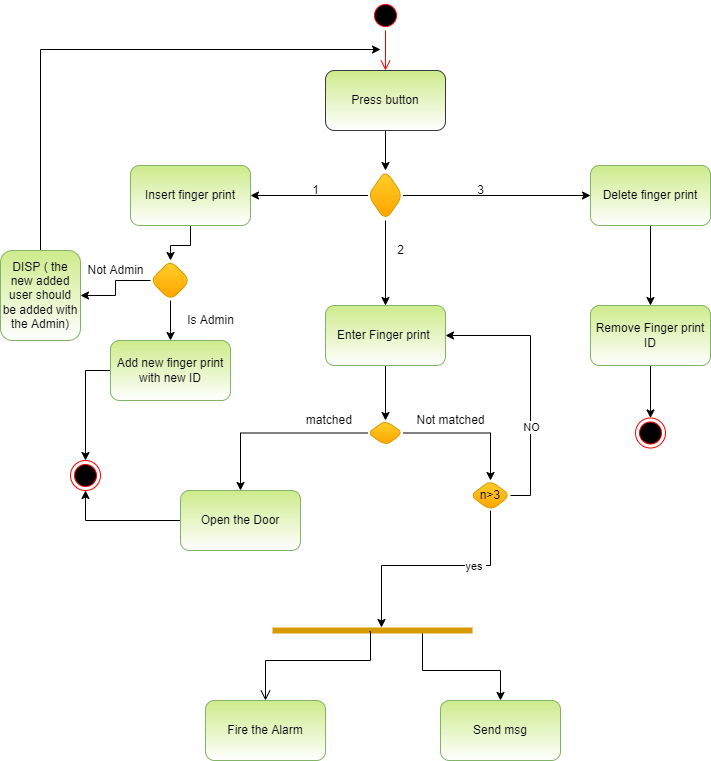

The diagram above was exported from draw.io. Its source (the exported page's mxGraphModel, read from the mxfile embedded in the PNG):
<mxGraphModel dx="868" dy="450" grid="1" gridSize="10" guides="1" tooltips="1" connect="1" arrows="1" fold="1" page="1" pageScale="1" pageWidth="850" pageHeight="1100" math="0" shadow="0">
  <root>
    <mxCell id="tJNh8Q4vlSL-TVjfa6bA-0" />
    <mxCell id="tJNh8Q4vlSL-TVjfa6bA-1" parent="tJNh8Q4vlSL-TVjfa6bA-0" />
    <mxCell id="tJNh8Q4vlSL-TVjfa6bA-7" value="" style="ellipse;html=1;shape=startState;fillColor=#000000;strokeColor=#ff0000;" parent="tJNh8Q4vlSL-TVjfa6bA-1" vertex="1">
      <mxGeometry x="380" y="50" width="30" height="30" as="geometry" />
    </mxCell>
    <mxCell id="tJNh8Q4vlSL-TVjfa6bA-8" value="" style="edgeStyle=orthogonalEdgeStyle;html=1;verticalAlign=bottom;endArrow=open;endSize=8;strokeColor=#ff0000;rounded=0;" parent="tJNh8Q4vlSL-TVjfa6bA-1" source="tJNh8Q4vlSL-TVjfa6bA-7" target="tJNh8Q4vlSL-TVjfa6bA-9" edge="1">
      <mxGeometry relative="1" as="geometry">
        <mxPoint x="395" y="130" as="targetPoint" />
      </mxGeometry>
    </mxCell>
    <mxCell id="tJNh8Q4vlSL-TVjfa6bA-12" value="" style="edgeStyle=orthogonalEdgeStyle;rounded=0;orthogonalLoop=1;jettySize=auto;html=1;" parent="tJNh8Q4vlSL-TVjfa6bA-1" source="tJNh8Q4vlSL-TVjfa6bA-9" target="tJNh8Q4vlSL-TVjfa6bA-11" edge="1">
      <mxGeometry relative="1" as="geometry" />
    </mxCell>
    <mxCell id="tJNh8Q4vlSL-TVjfa6bA-9" value="Press&amp;nbsp;button" style="rounded=1;whiteSpace=wrap;html=1;fillColor=#CDEB8B;strokeColor=#36393d;gradientColor=#ffffff;" parent="tJNh8Q4vlSL-TVjfa6bA-1" vertex="1">
      <mxGeometry x="335" y="120" width="120" height="60" as="geometry" />
    </mxCell>
    <mxCell id="tJNh8Q4vlSL-TVjfa6bA-14" value="" style="edgeStyle=orthogonalEdgeStyle;rounded=0;orthogonalLoop=1;jettySize=auto;html=1;" parent="tJNh8Q4vlSL-TVjfa6bA-1" source="tJNh8Q4vlSL-TVjfa6bA-11" target="tJNh8Q4vlSL-TVjfa6bA-13" edge="1">
      <mxGeometry relative="1" as="geometry" />
    </mxCell>
    <mxCell id="tJNh8Q4vlSL-TVjfa6bA-18" value="" style="edgeStyle=orthogonalEdgeStyle;rounded=0;orthogonalLoop=1;jettySize=auto;html=1;" parent="tJNh8Q4vlSL-TVjfa6bA-1" source="tJNh8Q4vlSL-TVjfa6bA-11" target="tJNh8Q4vlSL-TVjfa6bA-17" edge="1">
      <mxGeometry relative="1" as="geometry" />
    </mxCell>
    <mxCell id="tJNh8Q4vlSL-TVjfa6bA-20" value="" style="edgeStyle=orthogonalEdgeStyle;rounded=0;orthogonalLoop=1;jettySize=auto;html=1;" parent="tJNh8Q4vlSL-TVjfa6bA-1" source="tJNh8Q4vlSL-TVjfa6bA-11" target="tJNh8Q4vlSL-TVjfa6bA-19" edge="1">
      <mxGeometry relative="1" as="geometry" />
    </mxCell>
    <mxCell id="tJNh8Q4vlSL-TVjfa6bA-11" value="" style="rhombus;whiteSpace=wrap;html=1;rounded=1;fillColor=#ffcd28;gradientColor=#ffa500;strokeColor=#d79b00;" parent="tJNh8Q4vlSL-TVjfa6bA-1" vertex="1">
      <mxGeometry x="377.5" y="220" width="35" height="50" as="geometry" />
    </mxCell>
    <mxCell id="tfZXHoMO4WOl1J2O9qMx-4" value="" style="edgeStyle=orthogonalEdgeStyle;rounded=0;orthogonalLoop=1;jettySize=auto;html=1;" parent="tJNh8Q4vlSL-TVjfa6bA-1" source="tJNh8Q4vlSL-TVjfa6bA-13" target="tfZXHoMO4WOl1J2O9qMx-3" edge="1">
      <mxGeometry relative="1" as="geometry" />
    </mxCell>
    <mxCell id="tJNh8Q4vlSL-TVjfa6bA-13" value="Insert finger print" style="whiteSpace=wrap;html=1;rounded=1;fillColor=#CDEB8B;strokeColor=#82b366;gradientDirection=south;gradientColor=#FFFFFF;" parent="tJNh8Q4vlSL-TVjfa6bA-1" vertex="1">
      <mxGeometry x="140" y="215" width="120" height="60" as="geometry" />
    </mxCell>
    <mxCell id="tJNh8Q4vlSL-TVjfa6bA-15" value="1" style="text;html=1;align=center;verticalAlign=middle;resizable=0;points=[];autosize=1;strokeColor=none;fillColor=none;" parent="tJNh8Q4vlSL-TVjfa6bA-1" vertex="1">
      <mxGeometry x="315" y="230" width="20" height="20" as="geometry" />
    </mxCell>
    <mxCell id="r9xSWYJXuJqh4N2StxUd-4" value="" style="edgeStyle=orthogonalEdgeStyle;rounded=0;orthogonalLoop=1;jettySize=auto;html=1;" parent="tJNh8Q4vlSL-TVjfa6bA-1" source="tJNh8Q4vlSL-TVjfa6bA-17" target="r9xSWYJXuJqh4N2StxUd-3" edge="1">
      <mxGeometry relative="1" as="geometry" />
    </mxCell>
    <mxCell id="tJNh8Q4vlSL-TVjfa6bA-17" value="Delete finger print" style="whiteSpace=wrap;html=1;rounded=1;fillColor=#CDEB8B;strokeColor=#82b366;gradientColor=#FFFFFF;" parent="tJNh8Q4vlSL-TVjfa6bA-1" vertex="1">
      <mxGeometry x="600" y="215" width="120" height="60" as="geometry" />
    </mxCell>
    <mxCell id="r9xSWYJXuJqh4N2StxUd-7" value="" style="edgeStyle=orthogonalEdgeStyle;rounded=0;orthogonalLoop=1;jettySize=auto;html=1;" parent="tJNh8Q4vlSL-TVjfa6bA-1" source="tJNh8Q4vlSL-TVjfa6bA-19" target="r9xSWYJXuJqh4N2StxUd-6" edge="1">
      <mxGeometry relative="1" as="geometry" />
    </mxCell>
    <mxCell id="tJNh8Q4vlSL-TVjfa6bA-19" value="Enter Finger print&amp;nbsp;" style="whiteSpace=wrap;html=1;rounded=1;fillColor=#CDEB8B;strokeColor=#82b366;gradientColor=#FFFFFF;" parent="tJNh8Q4vlSL-TVjfa6bA-1" vertex="1">
      <mxGeometry x="335" y="355" width="120" height="60" as="geometry" />
    </mxCell>
    <mxCell id="r9xSWYJXuJqh4N2StxUd-0" value="2" style="text;html=1;align=center;verticalAlign=middle;resizable=0;points=[];autosize=1;strokeColor=none;fillColor=none;" parent="tJNh8Q4vlSL-TVjfa6bA-1" vertex="1">
      <mxGeometry x="400" y="290" width="20" height="20" as="geometry" />
    </mxCell>
    <mxCell id="r9xSWYJXuJqh4N2StxUd-1" value="3" style="text;html=1;align=center;verticalAlign=middle;resizable=0;points=[];autosize=1;strokeColor=none;fillColor=none;" parent="tJNh8Q4vlSL-TVjfa6bA-1" vertex="1">
      <mxGeometry x="480" y="230" width="20" height="20" as="geometry" />
    </mxCell>
    <mxCell id="tfZXHoMO4WOl1J2O9qMx-2" style="edgeStyle=orthogonalEdgeStyle;rounded=0;orthogonalLoop=1;jettySize=auto;html=1;exitX=0.5;exitY=1;exitDx=0;exitDy=0;" parent="tJNh8Q4vlSL-TVjfa6bA-1" source="r9xSWYJXuJqh4N2StxUd-3" target="tfZXHoMO4WOl1J2O9qMx-1" edge="1">
      <mxGeometry relative="1" as="geometry" />
    </mxCell>
    <mxCell id="r9xSWYJXuJqh4N2StxUd-3" value="Remove Finger print ID" style="whiteSpace=wrap;html=1;rounded=1;fillColor=#CDEB8B;strokeColor=#82b366;gradientColor=#FFFFFF;" parent="tJNh8Q4vlSL-TVjfa6bA-1" vertex="1">
      <mxGeometry x="600" y="355" width="120" height="60" as="geometry" />
    </mxCell>
    <mxCell id="r9xSWYJXuJqh4N2StxUd-9" value="" style="edgeStyle=orthogonalEdgeStyle;rounded=0;orthogonalLoop=1;jettySize=auto;html=1;" parent="tJNh8Q4vlSL-TVjfa6bA-1" source="r9xSWYJXuJqh4N2StxUd-6" target="r9xSWYJXuJqh4N2StxUd-8" edge="1">
      <mxGeometry relative="1" as="geometry" />
    </mxCell>
    <mxCell id="r9xSWYJXuJqh4N2StxUd-18" value="" style="edgeStyle=orthogonalEdgeStyle;rounded=0;orthogonalLoop=1;jettySize=auto;html=1;" parent="tJNh8Q4vlSL-TVjfa6bA-1" source="r9xSWYJXuJqh4N2StxUd-6" target="r9xSWYJXuJqh4N2StxUd-17" edge="1">
      <mxGeometry relative="1" as="geometry" />
    </mxCell>
    <mxCell id="r9xSWYJXuJqh4N2StxUd-6" value="" style="rhombus;whiteSpace=wrap;html=1;rounded=1;fillColor=#ffcd28;gradientColor=#ffa500;strokeColor=#d79b00;" parent="tJNh8Q4vlSL-TVjfa6bA-1" vertex="1">
      <mxGeometry x="377.5" y="470" width="35" height="25" as="geometry" />
    </mxCell>
    <mxCell id="tfZXHoMO4WOl1J2O9qMx-16" style="edgeStyle=orthogonalEdgeStyle;rounded=0;orthogonalLoop=1;jettySize=auto;html=1;entryX=0.5;entryY=1;entryDx=0;entryDy=0;" parent="tJNh8Q4vlSL-TVjfa6bA-1" source="r9xSWYJXuJqh4N2StxUd-8" target="tfZXHoMO4WOl1J2O9qMx-14" edge="1">
      <mxGeometry relative="1" as="geometry" />
    </mxCell>
    <mxCell id="r9xSWYJXuJqh4N2StxUd-8" value="Open the Door" style="whiteSpace=wrap;html=1;rounded=1;fillColor=#CDEB8B;strokeColor=#82b366;gradientColor=#FFFFFF;" parent="tJNh8Q4vlSL-TVjfa6bA-1" vertex="1">
      <mxGeometry x="190" y="540" width="120" height="60" as="geometry" />
    </mxCell>
    <mxCell id="r9xSWYJXuJqh4N2StxUd-10" value="matched&amp;nbsp;" style="text;html=1;align=center;verticalAlign=middle;resizable=0;points=[];autosize=1;strokeColor=none;fillColor=none;" parent="tJNh8Q4vlSL-TVjfa6bA-1" vertex="1">
      <mxGeometry x="310" y="460" width="60" height="20" as="geometry" />
    </mxCell>
    <mxCell id="r9xSWYJXuJqh4N2StxUd-13" value="Not matched" style="text;html=1;align=center;verticalAlign=middle;resizable=0;points=[];autosize=1;strokeColor=none;fillColor=none;" parent="tJNh8Q4vlSL-TVjfa6bA-1" vertex="1">
      <mxGeometry x="420" y="460" width="80" height="20" as="geometry" />
    </mxCell>
    <mxCell id="r9xSWYJXuJqh4N2StxUd-21" value="" style="edgeStyle=orthogonalEdgeStyle;rounded=0;orthogonalLoop=1;jettySize=auto;html=1;entryX=0.545;entryY=0.35;entryDx=0;entryDy=0;entryPerimeter=0;" parent="tJNh8Q4vlSL-TVjfa6bA-1" source="r9xSWYJXuJqh4N2StxUd-17" target="tfZXHoMO4WOl1J2O9qMx-19" edge="1">
      <mxGeometry relative="1" as="geometry">
        <mxPoint x="380" y="670" as="targetPoint" />
      </mxGeometry>
    </mxCell>
    <mxCell id="r9xSWYJXuJqh4N2StxUd-22" value="yes&amp;nbsp;" style="edgeLabel;html=1;align=center;verticalAlign=middle;resizable=0;points=[];" parent="r9xSWYJXuJqh4N2StxUd-21" vertex="1" connectable="0">
      <mxGeometry x="-0.3697" relative="1" as="geometry">
        <mxPoint as="offset" />
      </mxGeometry>
    </mxCell>
    <mxCell id="r9xSWYJXuJqh4N2StxUd-23" style="edgeStyle=orthogonalEdgeStyle;rounded=0;orthogonalLoop=1;jettySize=auto;html=1;exitX=1;exitY=0.5;exitDx=0;exitDy=0;entryX=1;entryY=0.5;entryDx=0;entryDy=0;" parent="tJNh8Q4vlSL-TVjfa6bA-1" source="r9xSWYJXuJqh4N2StxUd-17" target="tJNh8Q4vlSL-TVjfa6bA-19" edge="1">
      <mxGeometry relative="1" as="geometry" />
    </mxCell>
    <mxCell id="tfZXHoMO4WOl1J2O9qMx-0" value="NO" style="edgeLabel;html=1;align=center;verticalAlign=middle;resizable=0;points=[];" parent="r9xSWYJXuJqh4N2StxUd-23" vertex="1" connectable="0">
      <mxGeometry x="-0.3283" relative="1" as="geometry">
        <mxPoint as="offset" />
      </mxGeometry>
    </mxCell>
    <mxCell id="r9xSWYJXuJqh4N2StxUd-17" value="n&amp;gt;3" style="rhombus;whiteSpace=wrap;html=1;rounded=1;fillColor=#ffcd28;gradientColor=#ffa500;strokeColor=#d79b00;" parent="tJNh8Q4vlSL-TVjfa6bA-1" vertex="1">
      <mxGeometry x="480" y="530" width="40" height="30" as="geometry" />
    </mxCell>
    <mxCell id="tfZXHoMO4WOl1J2O9qMx-1" value="" style="ellipse;html=1;shape=endState;fillColor=#000000;strokeColor=#ff0000;" parent="tJNh8Q4vlSL-TVjfa6bA-1" vertex="1">
      <mxGeometry x="645" y="467.5" width="30" height="30" as="geometry" />
    </mxCell>
    <mxCell id="tfZXHoMO4WOl1J2O9qMx-7" value="" style="edgeStyle=orthogonalEdgeStyle;rounded=0;orthogonalLoop=1;jettySize=auto;html=1;" parent="tJNh8Q4vlSL-TVjfa6bA-1" source="tfZXHoMO4WOl1J2O9qMx-3" target="tfZXHoMO4WOl1J2O9qMx-6" edge="1">
      <mxGeometry relative="1" as="geometry" />
    </mxCell>
    <mxCell id="tfZXHoMO4WOl1J2O9qMx-11" value="" style="edgeStyle=orthogonalEdgeStyle;rounded=0;orthogonalLoop=1;jettySize=auto;html=1;" parent="tJNh8Q4vlSL-TVjfa6bA-1" source="tfZXHoMO4WOl1J2O9qMx-3" target="tfZXHoMO4WOl1J2O9qMx-10" edge="1">
      <mxGeometry relative="1" as="geometry" />
    </mxCell>
    <mxCell id="tfZXHoMO4WOl1J2O9qMx-3" value="" style="rhombus;whiteSpace=wrap;html=1;rounded=1;fillColor=#ffcd28;gradientColor=#ffa500;strokeColor=#d79b00;" parent="tJNh8Q4vlSL-TVjfa6bA-1" vertex="1">
      <mxGeometry x="160" y="310" width="40" height="40" as="geometry" />
    </mxCell>
    <mxCell id="tfZXHoMO4WOl1J2O9qMx-13" style="edgeStyle=orthogonalEdgeStyle;rounded=0;orthogonalLoop=1;jettySize=auto;html=1;" parent="tJNh8Q4vlSL-TVjfa6bA-1" source="tfZXHoMO4WOl1J2O9qMx-6" edge="1">
      <mxGeometry relative="1" as="geometry">
        <mxPoint x="390" y="99" as="targetPoint" />
        <Array as="points">
          <mxPoint x="50" y="99" />
        </Array>
      </mxGeometry>
    </mxCell>
    <mxCell id="tfZXHoMO4WOl1J2O9qMx-6" value="DISP ( the new added user should be added with the Admin)" style="whiteSpace=wrap;html=1;rounded=1;fillColor=#CDEB8B;strokeColor=#82b366;gradientColor=#FFFFFF;" parent="tJNh8Q4vlSL-TVjfa6bA-1" vertex="1">
      <mxGeometry x="10" y="300" width="80" height="90" as="geometry" />
    </mxCell>
    <mxCell id="tfZXHoMO4WOl1J2O9qMx-8" value="Is Admin" style="text;html=1;align=center;verticalAlign=middle;resizable=0;points=[];autosize=1;strokeColor=none;fillColor=none;" parent="tJNh8Q4vlSL-TVjfa6bA-1" vertex="1">
      <mxGeometry x="190" y="360" width="60" height="20" as="geometry" />
    </mxCell>
    <mxCell id="tfZXHoMO4WOl1J2O9qMx-15" style="edgeStyle=orthogonalEdgeStyle;rounded=0;orthogonalLoop=1;jettySize=auto;html=1;entryX=0.5;entryY=0;entryDx=0;entryDy=0;" parent="tJNh8Q4vlSL-TVjfa6bA-1" source="tfZXHoMO4WOl1J2O9qMx-10" target="tfZXHoMO4WOl1J2O9qMx-14" edge="1">
      <mxGeometry relative="1" as="geometry" />
    </mxCell>
    <mxCell id="tfZXHoMO4WOl1J2O9qMx-10" value="Add new finger print with new ID" style="whiteSpace=wrap;html=1;rounded=1;fillColor=#CDEB8B;strokeColor=#82b366;gradientColor=#FFFFFF;" parent="tJNh8Q4vlSL-TVjfa6bA-1" vertex="1">
      <mxGeometry x="120" y="390" width="120" height="60" as="geometry" />
    </mxCell>
    <mxCell id="tfZXHoMO4WOl1J2O9qMx-14" value="" style="ellipse;html=1;shape=endState;fillColor=#000000;strokeColor=#ff0000;" parent="tJNh8Q4vlSL-TVjfa6bA-1" vertex="1">
      <mxGeometry x="80" y="510" width="30" height="30" as="geometry" />
    </mxCell>
    <mxCell id="tfZXHoMO4WOl1J2O9qMx-23" style="edgeStyle=orthogonalEdgeStyle;rounded=0;orthogonalLoop=1;jettySize=auto;html=1;exitX=0.75;exitY=0.5;exitDx=0;exitDy=0;exitPerimeter=0;entryX=0.5;entryY=0;entryDx=0;entryDy=0;" parent="tJNh8Q4vlSL-TVjfa6bA-1" source="tfZXHoMO4WOl1J2O9qMx-19" target="tfZXHoMO4WOl1J2O9qMx-25" edge="1">
      <mxGeometry relative="1" as="geometry">
        <mxPoint x="460" y="790" as="targetPoint" />
      </mxGeometry>
    </mxCell>
    <mxCell id="tfZXHoMO4WOl1J2O9qMx-19" value="" style="shape=line;html=1;strokeWidth=6;strokeColor=#d79b00;fillColor=#ffcd28;gradientColor=#ffa500;" parent="tJNh8Q4vlSL-TVjfa6bA-1" vertex="1">
      <mxGeometry x="282" y="670" width="200" height="20" as="geometry" />
    </mxCell>
    <mxCell id="tfZXHoMO4WOl1J2O9qMx-20" value="" style="edgeStyle=orthogonalEdgeStyle;html=1;verticalAlign=bottom;endArrow=open;endSize=8;strokeColor=#000000;rounded=0;entryX=0.5;entryY=0;entryDx=0;entryDy=0;exitX=0.485;exitY=0.55;exitDx=0;exitDy=0;exitPerimeter=0;" parent="tJNh8Q4vlSL-TVjfa6bA-1" source="tfZXHoMO4WOl1J2O9qMx-19" target="tfZXHoMO4WOl1J2O9qMx-21" edge="1">
      <mxGeometry relative="1" as="geometry">
        <mxPoint x="290" y="740" as="targetPoint" />
        <Array as="points">
          <mxPoint x="380" y="681" />
          <mxPoint x="380" y="710" />
          <mxPoint x="275" y="710" />
        </Array>
      </mxGeometry>
    </mxCell>
    <mxCell id="tfZXHoMO4WOl1J2O9qMx-21" value="Fire the Alarm" style="rounded=1;whiteSpace=wrap;html=1;fillColor=#CDEB8B;strokeColor=#82b366;gradientColor=#FFFFFF;" parent="tJNh8Q4vlSL-TVjfa6bA-1" vertex="1">
      <mxGeometry x="215" y="750" width="120" height="60" as="geometry" />
    </mxCell>
    <mxCell id="tfZXHoMO4WOl1J2O9qMx-25" value="Send msg" style="rounded=1;whiteSpace=wrap;html=1;fillColor=#CDEB8B;strokeColor=#82b366;gradientColor=#FFFFFF;" parent="tJNh8Q4vlSL-TVjfa6bA-1" vertex="1">
      <mxGeometry x="450" y="750" width="120" height="60" as="geometry" />
    </mxCell>
    <mxCell id="6ljzA54YTiAHdMRjEK0i-12" value="Not Admin" style="text;html=1;align=center;verticalAlign=middle;resizable=0;points=[];autosize=1;strokeColor=none;fillColor=none;" vertex="1" parent="tJNh8Q4vlSL-TVjfa6bA-1">
      <mxGeometry x="90" y="310" width="70" height="20" as="geometry" />
    </mxCell>
  </root>
</mxGraphModel>